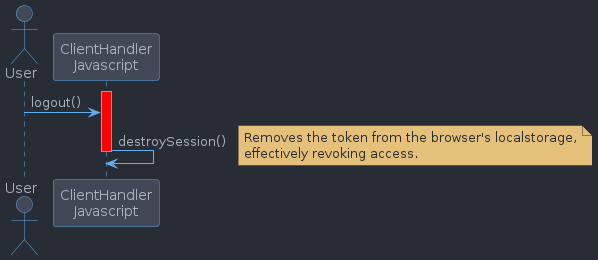

The diagram above was rendered by PlantUML. Its source (embedded in the PNG):
@startuml
!include https://raw.githubusercontent.com/patrik-csak/one-dark-plantuml-theme/v1.0.1/theme.puml
actor User as user
participant "ClientHandler\nJavascript" as javascript

activate javascript #red
user -> javascript: logout()
javascript -> javascript: destroySession()
note right
Removes the token from the browser's localstorage,
effectively revoking access.
end note
deactivate javascript
@enduml